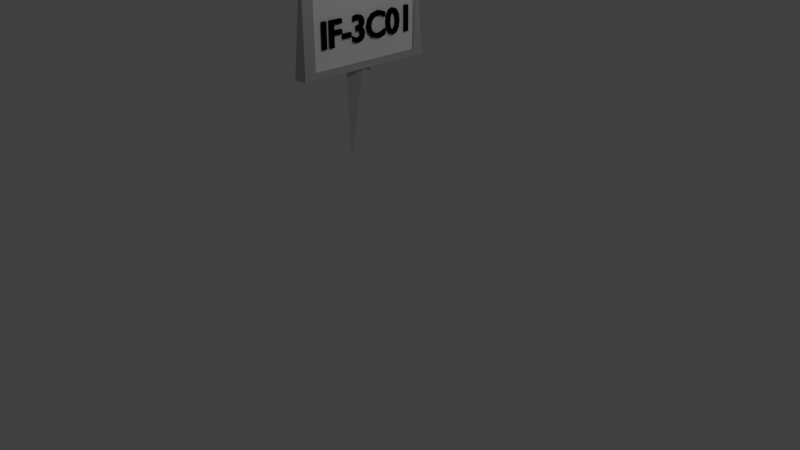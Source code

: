 # Source: if3c01.blend  (saved by Blender 2.79.0; exported with 4.5.12 LTS)
import bpy
from mathutils import Matrix  # noqa: F401  (used for matrix-valued properties, if any)

bpy.ops.wm.read_factory_settings(use_empty=True)
scene = bpy.context.scene
scene.name = 'Scene'

# ---- collections
col_collection_1 = bpy.data.collections.new('Collection 1'); scene.collection.children.link(col_collection_1)

# ---- materials (node trees are filled in below, after node groups)
mat_dd = bpy.data.materials.new('dd')
mat_dd.alpha_threshold = 0.0
mat_dd.use_transparent_shadow = False
mat_dd.diffuse_color = (1.0, 1.0, 1.0, 1.0)
mat_dd.roughness = 0.5
mat_dd.specular_intensity = 0.0
mat_dd.line_color = (0.0, 0.0, 0.0, 1.0)
mat_material_002 = bpy.data.materials.new('Material.002')
mat_material_002.alpha_threshold = 0.0
mat_material_002.use_transparent_shadow = False
mat_material_002.diffuse_color = (0.5488, 0.5488, 0.5488, 1.0)
mat_material_002.roughness = 0.5
mat_material_002.specular_intensity = 0.0
mat_material_001 = bpy.data.materials.new('Material.001')
mat_material_001.alpha_threshold = 0.0
mat_material_001.use_transparent_shadow = False
mat_material_001.diffuse_color = (0.0, 0.0, 0.0, 1.0)
mat_material_001.roughness = 0.5
mat_material_001.specular_intensity = 0.0

# ---- material node trees

# ---- world
world_world = bpy.data.worlds.new('World'); scene.world = world_world
world_world.color = (0.05088, 0.05088, 0.05088)
world_world.use_sun_shadow = False
world_world.sun_shadow_jitter_overblur = 0.0
world_world.cycles.sampling_method = 'MANUAL'

# ---- cameras
cam_camera = bpy.data.cameras.new('Camera')
cam_camera.clip_end = 100.0
cam_camera.lens = 35.0
cam_camera.sensor_width = 32.0
cam_camera.sensor_height = 18.0
cam_camera.ortho_scale = 7.314
cam_camera.dof.focus_distance = 0.0
cam_camera.dof.aperture_fstop = 128.0

# ---- lights
light_lamp = bpy.data.lights.new('Lamp', 'POINT')
light_lamp.transmission_factor = 0.0
light_lamp.cutoff_distance = 30.0
light_lamp.energy = 100.0
light_lamp.shadow_buffer_clip_start = 1.001
light_lamp.shadow_soft_size = 0.1
light_lamp.shadow_maximum_resolution = 0.006
light_lamp.use_absolute_resolution = True

# ---- meshes
me_cube = bpy.data.meshes.new('Cube')
me_cube.from_pydata([(1.0, 0.8347, -0.8347), (1.0, -0.8347, -0.8347), (-1.0, -0.8347, -0.8347), (-1.0, 0.8347, -0.8347), (1.0, 0.8347, 0.8347), (1.0, -0.8347, 0.8347), (-1.0, -0.8347, 0.8347), (-1.0, 0.8347, 0.8347), (1.0, 1.0, -1.0), (1.0, -1.0, -1.0), (1.0, 1.0, 1.0), (1.0, -1.0, 1.0), (-1.0, -1.0, -1.0), (-1.0, 1.0, -1.0), (-1.0, -1.0, 1.0), (-1.0, 1.0, 1.0), (0.7588, 0.8347, -0.8347), (0.7588, -0.8347, -0.8347), (0.7588, 0.8347, 0.8347), (0.7588, -0.8347, 0.8347), (-0.7145, -0.8347, -0.8347), (-0.7145, 0.8347, -0.8347), (-0.7145, -0.8347, 0.8347), (-0.7145, 0.8347, 0.8347), (0.000892, -0.2161, -0.8596), (0.000892, -0.2107, -3.147), (0.783, -0.1471, -0.8739), (0.9761, 0.008021, -0.9061), (0.4349, 0.1324, -0.9319), (-0.4331, 0.1324, -0.9319), (-0.9744, 0.008021, -0.9061), (-0.7812, -0.1471, -0.8739)], [], [(8, 9, 12, 13), (10, 15, 14, 11), (4, 5, 19, 18), (9, 11, 14, 12), (2, 6, 22, 20), (10, 8, 13, 15), (0, 1, 9, 8), (4, 0, 8, 10), (1, 5, 11, 9), (2, 3, 13, 12), (6, 2, 12, 14), (3, 7, 15, 13), (5, 4, 10, 11), (7, 6, 14, 15), (16, 18, 19, 17), (5, 1, 17, 19), (1, 0, 16, 17), (0, 4, 18, 16), (20, 22, 23, 21), (6, 7, 23, 22), (7, 3, 21, 23), (3, 2, 20, 21), (24, 25, 26), (26, 25, 27), (27, 25, 28), (28, 25, 29), (29, 25, 30), (30, 25, 31), (31, 25, 24), (24, 26, 27, 28, 29, 30, 31)])
me_cube.polygons.foreach_set('material_index', [1, 1, 1, 1, 1, 1, 1, 1, 1, 1, 1, 1, 1, 1, 0, 1, 1, 1, 0, 1, 1, 1, 1, 1, 1, 1, 1, 1, 1, 1])
me_cube.materials.append(mat_dd)
me_cube.materials.append(mat_material_002)
me_cube.use_remesh_preserve_volume = False
me_cube.use_remesh_preserve_attributes = False
me_cube.use_mirror_vertex_groups = False
me_cube.update()

# ---- curves / text
txt_text_002 = bpy.data.curves.new('Text.002', 'FONT')
txt_text_002.dimensions = '2D'
txt_text_002.body = 'IF-3C01'
txt_text_002.materials.append(mat_material_001)
txt_text_002.use_path_clamp = True
txt_text_002.bevel_resolution = 0
txt_text_002.offset = 0.003
txt_text_002.extrude = 0.009
txt_text_002.resolution_u = 3
txt_text_002.size = 0.15
txt_text_002.small_caps_scale = 0.0
txt_text_002.underline_height = 0.0
txt_text_001 = bpy.data.curves.new('Text.001', 'FONT')
txt_text_001.dimensions = '2D'
txt_text_001.body = 'IF-3C01'
txt_text_001.materials.append(mat_material_001)
txt_text_001.use_path_clamp = True
txt_text_001.bevel_resolution = 0
txt_text_001.offset = 0.003
txt_text_001.extrude = 0.009
txt_text_001.resolution_u = 3
txt_text_001.size = 0.15
txt_text_001.small_caps_scale = 0.0
txt_text_001.underline_height = 0.0

# ---- objects
ob_cube = bpy.data.objects.new('Cube', me_cube)
ob_text_000 = bpy.data.objects.new('Text.000', txt_text_002)
ob_text_001 = bpy.data.objects.new('Text.001', txt_text_001)
ob_lamp = bpy.data.objects.new('Lamp', light_lamp)
ob_camera = bpy.data.objects.new('Camera', cam_camera)

# ---- transforms, parenting, visibility, modifiers, constraints
ob_cube.location = (-0.432, 0.3079, 2.847)
ob_cube.scale = (0.09649, 0.9371, 0.5273)
ob_cube.lock_rotations_4d = False
ob_cube.empty_display_type = 'ARROWS'
ob_cube.lineart.crease_threshold = 0.0
_m = ob_cube.modifiers.new('Decimate', 'DECIMATE')
_m.ratio = 0.8472
_m.use_collapse_triangulate = True
ob_text_000.parent = ob_cube
ob_text_000.matrix_parent_inverse = Matrix(((32.52, 0.0, 0.0, 10.81), (5.093e-10, 3.349, 0.0, -0.5021), (2.813e-06, 0.0, 5.952, -11.8), (0.0, 0.0, 0.0, 1.0)))
ob_text_000.location = (-0.3583, 0.3664, 1.926)
ob_text_000.rotation_euler = (1.571, -3.44e-16, -1.571)
ob_text_000.scale = (0.9549, 0.9549, 0.9549)
ob_text_000.lineart.crease_threshold = 0.0
ob_text_001.parent = ob_cube
ob_text_001.matrix_parent_inverse = Matrix(((32.52, 0.0, 0.0, 8.463), (0.0, 3.349, -2.98e-08, -0.8028), (0.0, 0.0, 5.952, -11.81), (0.0, 0.0, 0.0, 1.0)))
ob_text_001.location = (-0.2352, 0.01901, 1.926)
ob_text_001.rotation_euler = (1.571, -0.0, -4.712)
ob_text_001.scale = (0.9549, 0.9549, 0.9549)
ob_text_001.lineart.crease_threshold = 0.0
ob_lamp.location = (4.076, 1.005, 5.904)
ob_lamp.rotation_euler = (0.6503, 0.05522, 1.866)
ob_lamp.lock_rotations_4d = False
ob_lamp.empty_display_type = 'ARROWS'
ob_lamp.color = (0.0, 0.0, 0.0, 0.0)
ob_lamp.lineart.crease_threshold = 0.0
ob_camera.location = (7.481, -6.508, 5.344)
ob_camera.rotation_euler = (1.109, 0.0, 0.8149)
ob_camera.lock_rotations_4d = False
ob_camera.empty_display_type = 'ARROWS'
ob_camera.color = (0.0, 0.0, 0.0, 0.0)
ob_camera.display_type = 'WIRE'
ob_camera.lineart.crease_threshold = 0.0

# ---- collection membership
col_collection_1.objects.link(ob_cube)
col_collection_1.objects.link(ob_text_000)
col_collection_1.objects.link(ob_text_001)
col_collection_1.objects.link(ob_lamp)
col_collection_1.objects.link(ob_camera)

# ---- scene / render settings (as saved in the file)
scene.camera = ob_camera
scene.frame_start = 1; scene.frame_end = 72; scene.frame_set(41)
scene.render.engine = 'BLENDER_EEVEE_NEXT'
scene.render.resolution_percentage = 50
scene.render.fps = 60
scene.render.dither_intensity = 0.0
scene.cycles.use_denoising = False
scene.cycles.samples = 128
scene.cycles.sampling_pattern = 'TABULATED_SOBOL'
scene.cycles.use_adaptive_sampling = False
scene.cycles.use_light_tree = False
scene.cycles.blur_glossy = 0.0
scene.cycles.sample_clamp_indirect = 0.0
scene.view_settings.view_transform = 'Standard'
bpy.context.view_layer.update()

